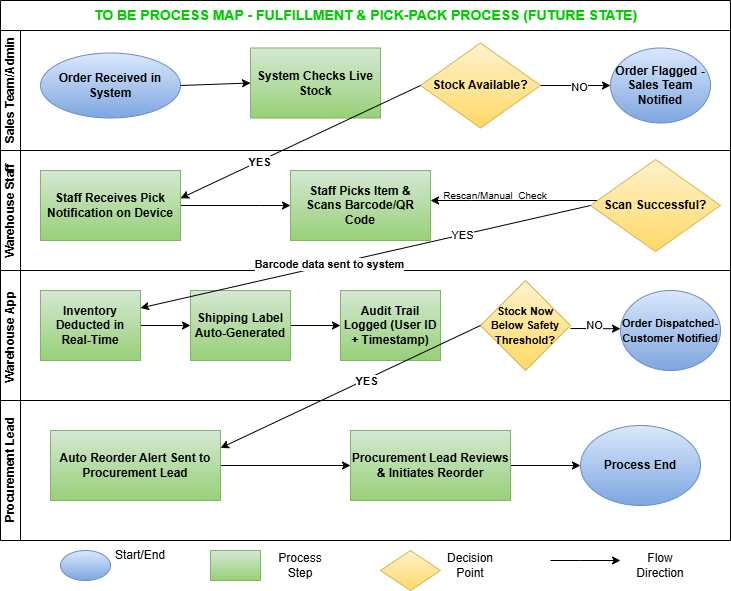

The diagram above was exported from draw.io. Its source (the exported page's mxGraphModel, read from the mxfile embedded in the PNG):
<mxGraphModel dx="1030" dy="562" grid="1" gridSize="10" guides="1" tooltips="1" connect="1" arrows="1" fold="1" page="1" pageScale="1" pageWidth="827" pageHeight="1169" math="0" shadow="0">
  <root>
    <mxCell id="0" />
    <mxCell id="1" parent="0" />
    <mxCell id="CExNTLwew1RWNSC61qxF-1" parent="1" style="swimlane;childLayout=stackLayout;resizeParent=1;resizeParentMax=0;horizontal=1;startSize=30;horizontalStack=0;html=1;align=center;" value="&lt;div style=&quot;&quot;&gt;&lt;span style=&quot;background-color: transparent;&quot;&gt;&lt;font style=&quot;font-size: 14px; color: light-dark(rgb(0, 204, 0), rgb(255, 144, 144));&quot;&gt;TO BE PROCESS MAP - FULFILLMENT &amp;amp; PICK-PACK PROCESS (FUTURE STATE)&lt;/font&gt;&lt;/span&gt;&lt;/div&gt;" vertex="1">
      <mxGeometry height="270" width="730" x="40" y="50" as="geometry" />
    </mxCell>
    <mxCell id="CExNTLwew1RWNSC61qxF-2" parent="CExNTLwew1RWNSC61qxF-1" style="swimlane;startSize=20;horizontal=0;html=1;" value="Sales Team/Admin" vertex="1">
      <mxGeometry height="120" width="730" y="30" as="geometry" />
    </mxCell>
    <mxCell id="Bxej1T2BG7_84QO4RG1f-4" parent="CExNTLwew1RWNSC61qxF-2" style="shape=ellipse;html=1;dashed=0;whiteSpace=wrap;perimeter=ellipsePerimeter;fillColor=#dae8fc;strokeColor=#6c8ebf;gradientColor=#7ea6e0;" value="&lt;b&gt;Order Received in System&lt;/b&gt;" vertex="1">
      <mxGeometry height="65" width="140" x="40" y="22.5" as="geometry" />
    </mxCell>
    <mxCell id="Bxej1T2BG7_84QO4RG1f-6" parent="CExNTLwew1RWNSC61qxF-2" style="rhombus;whiteSpace=wrap;html=1;fillColor=#fff2cc;strokeColor=#d6b656;gradientColor=#ffd966;" value="&lt;b&gt;Stock Available?&lt;/b&gt;" vertex="1">
      <mxGeometry height="85" width="120" x="420" y="12.5" as="geometry" />
    </mxCell>
    <mxCell id="Bxej1T2BG7_84QO4RG1f-21" edge="1" parent="CExNTLwew1RWNSC61qxF-2" source="Bxej1T2BG7_84QO4RG1f-4" style="endArrow=classic;html=1;rounded=0;exitX=1;exitY=0.5;exitDx=0;exitDy=0;entryX=0;entryY=0.5;entryDx=0;entryDy=0;strokeColor=#000000;" target="Bxej1T2BG7_84QO4RG1f-5" value="">
      <mxGeometry height="50" relative="1" width="50" as="geometry">
        <mxPoint x="200" y="65" as="sourcePoint" />
        <mxPoint x="240" y="65" as="targetPoint" />
      </mxGeometry>
    </mxCell>
    <mxCell id="Bxej1T2BG7_84QO4RG1f-31" edge="1" parent="CExNTLwew1RWNSC61qxF-2" source="Bxej1T2BG7_84QO4RG1f-6" style="endArrow=classic;html=1;rounded=0;exitX=1;exitY=0.5;exitDx=0;exitDy=0;entryX=0;entryY=0.5;entryDx=0;entryDy=0;" target="Bxej1T2BG7_84QO4RG1f-59" value="">
      <mxGeometry height="50" relative="1" width="50" as="geometry">
        <mxPoint x="540" y="70" as="sourcePoint" />
        <mxPoint x="590" y="60" as="targetPoint" />
      </mxGeometry>
    </mxCell>
    <mxCell id="Bxej1T2BG7_84QO4RG1f-32" connectable="0" parent="Bxej1T2BG7_84QO4RG1f-31" style="edgeLabel;html=1;align=center;verticalAlign=middle;resizable=0;points=[];" value="NO" vertex="1">
      <mxGeometry relative="1" x="0.0897" y="3" as="geometry">
        <mxPoint y="4" as="offset" />
      </mxGeometry>
    </mxCell>
    <mxCell id="Bxej1T2BG7_84QO4RG1f-5" parent="CExNTLwew1RWNSC61qxF-2" style="rounded=0;whiteSpace=wrap;html=1;fillColor=#d5e8d4;strokeColor=#82b366;gradientColor=#97d077;" value="&lt;b&gt;System Checks Live Stock&lt;/b&gt;" vertex="1">
      <mxGeometry height="70" width="130" x="250" y="17.5" as="geometry" />
    </mxCell>
    <mxCell id="Bxej1T2BG7_84QO4RG1f-59" parent="CExNTLwew1RWNSC61qxF-2" style="shape=ellipse;html=1;dashed=0;whiteSpace=wrap;perimeter=ellipsePerimeter;fillColor=#dae8fc;strokeColor=#6c8ebf;gradientColor=#7ea6e0;" value="&lt;b&gt;Order Flagged - Sales Team Notified&lt;/b&gt;" vertex="1">
      <mxGeometry height="75" width="100" x="610" y="17.5" as="geometry" />
    </mxCell>
    <mxCell id="CExNTLwew1RWNSC61qxF-3" parent="CExNTLwew1RWNSC61qxF-1" style="swimlane;startSize=20;horizontal=0;html=1;" value="Warehouse Staff" vertex="1">
      <mxGeometry height="120" width="730" y="150" as="geometry" />
    </mxCell>
    <mxCell id="Bxej1T2BG7_84QO4RG1f-33" edge="1" parent="CExNTLwew1RWNSC61qxF-3" source="Bxej1T2BG7_84QO4RG1f-7" style="edgeStyle=orthogonalEdgeStyle;rounded=0;orthogonalLoop=1;jettySize=auto;html=1;" target="Bxej1T2BG7_84QO4RG1f-8" value="">
      <mxGeometry relative="1" as="geometry">
        <Array as="points">
          <mxPoint x="260" y="55" />
          <mxPoint x="260" y="55" />
        </Array>
      </mxGeometry>
    </mxCell>
    <mxCell id="Bxej1T2BG7_84QO4RG1f-7" parent="CExNTLwew1RWNSC61qxF-3" style="rounded=0;whiteSpace=wrap;html=1;fillColor=#d5e8d4;strokeColor=#82b366;gradientColor=#97d077;" value="&lt;b&gt;Staff Receives Pick Notification on Device&lt;/b&gt;" vertex="1">
      <mxGeometry height="70" width="140" x="40" y="20" as="geometry" />
    </mxCell>
    <mxCell id="Bxej1T2BG7_84QO4RG1f-8" parent="CExNTLwew1RWNSC61qxF-3" style="rounded=0;whiteSpace=wrap;html=1;fillColor=#d5e8d4;gradientColor=#97d077;strokeColor=#82b366;" value="&lt;b&gt;Staff Picks Item &amp;amp; Scans Barcode/QR Code&lt;/b&gt;" vertex="1">
      <mxGeometry height="70" width="140" x="290" y="20" as="geometry" />
    </mxCell>
    <mxCell id="Bxej1T2BG7_84QO4RG1f-36" edge="1" parent="CExNTLwew1RWNSC61qxF-3" source="Bxej1T2BG7_84QO4RG1f-9" style="edgeStyle=orthogonalEdgeStyle;rounded=0;orthogonalLoop=1;jettySize=auto;html=1;" target="Bxej1T2BG7_84QO4RG1f-8" value="">
      <mxGeometry relative="1" as="geometry">
        <Array as="points">
          <mxPoint x="470" y="50" />
          <mxPoint x="470" y="50" />
        </Array>
      </mxGeometry>
    </mxCell>
    <mxCell id="Bxej1T2BG7_84QO4RG1f-9" parent="CExNTLwew1RWNSC61qxF-3" style="rhombus;whiteSpace=wrap;html=1;fillColor=#fff2cc;strokeColor=#d6b656;gradientColor=#ffd966;" value="&lt;b&gt;Scan Successful?&lt;/b&gt;" vertex="1">
      <mxGeometry height="92" width="130" x="590" y="9" as="geometry" />
    </mxCell>
    <mxCell id="Bxej1T2BG7_84QO4RG1f-23" edge="1" parent="CExNTLwew1RWNSC61qxF-1" source="Bxej1T2BG7_84QO4RG1f-6" style="endArrow=classic;html=1;rounded=0;entryX=1;entryY=0.397;entryDx=0;entryDy=0;entryPerimeter=0;exitX=0;exitY=0.5;exitDx=0;exitDy=0;" target="Bxej1T2BG7_84QO4RG1f-7" value="">
      <mxGeometry height="50" relative="1" width="50" as="geometry">
        <mxPoint x="490" y="160" as="sourcePoint" />
        <mxPoint x="540" y="110" as="targetPoint" />
      </mxGeometry>
    </mxCell>
    <mxCell id="Bxej1T2BG7_84QO4RG1f-24" connectable="0" parent="Bxej1T2BG7_84QO4RG1f-23" style="edgeLabel;html=1;align=center;verticalAlign=middle;resizable=0;points=[];" value="&lt;b&gt;YES&lt;/b&gt;" vertex="1">
      <mxGeometry relative="1" x="0.3415" y="1" as="geometry">
        <mxPoint x="-1" as="offset" />
      </mxGeometry>
    </mxCell>
    <mxCell id="CExNTLwew1RWNSC61qxF-4" parent="1" style="swimlane;startSize=20;horizontal=0;html=1;" value="Warehouse App&amp;nbsp;" vertex="1">
      <mxGeometry height="130" width="730" x="40" y="320" as="geometry" />
    </mxCell>
    <mxCell id="Bxej1T2BG7_84QO4RG1f-43" edge="1" parent="CExNTLwew1RWNSC61qxF-4" source="Bxej1T2BG7_84QO4RG1f-10" style="edgeStyle=orthogonalEdgeStyle;rounded=0;orthogonalLoop=1;jettySize=auto;html=1;" target="Bxej1T2BG7_84QO4RG1f-11" value="">
      <mxGeometry relative="1" as="geometry" />
    </mxCell>
    <mxCell id="Bxej1T2BG7_84QO4RG1f-10" parent="CExNTLwew1RWNSC61qxF-4" style="rounded=0;whiteSpace=wrap;html=1;fillColor=#d5e8d4;gradientColor=#97d077;strokeColor=#82b366;" value="&lt;b&gt;Inventory Deducted in Real-Time&lt;/b&gt;" vertex="1">
      <mxGeometry height="70" width="100" x="40" y="20" as="geometry" />
    </mxCell>
    <mxCell id="Bxej1T2BG7_84QO4RG1f-45" edge="1" parent="CExNTLwew1RWNSC61qxF-4" source="Bxej1T2BG7_84QO4RG1f-11" style="edgeStyle=orthogonalEdgeStyle;rounded=0;orthogonalLoop=1;jettySize=auto;html=1;" target="Bxej1T2BG7_84QO4RG1f-12" value="">
      <mxGeometry relative="1" as="geometry" />
    </mxCell>
    <mxCell id="Bxej1T2BG7_84QO4RG1f-11" parent="CExNTLwew1RWNSC61qxF-4" style="rounded=0;whiteSpace=wrap;html=1;fillColor=#d5e8d4;gradientColor=#97d077;strokeColor=#82b366;" value="&lt;b&gt;Shipping Label Auto-Generated&lt;/b&gt;" vertex="1">
      <mxGeometry height="70" width="100" x="190" y="20" as="geometry" />
    </mxCell>
    <mxCell id="Bxej1T2BG7_84QO4RG1f-12" parent="CExNTLwew1RWNSC61qxF-4" style="rounded=0;whiteSpace=wrap;html=1;fillColor=#d5e8d4;gradientColor=#97d077;strokeColor=#82b366;" value="&lt;b&gt;Audit Trail Logged (User ID + Timestamp)&lt;/b&gt;" vertex="1">
      <mxGeometry height="70" width="100" x="340" y="20" as="geometry" />
    </mxCell>
    <mxCell id="Bxej1T2BG7_84QO4RG1f-13" parent="CExNTLwew1RWNSC61qxF-4" style="rhombus;whiteSpace=wrap;html=1;fillColor=#fff2cc;strokeColor=#d6b656;gradientColor=#ffd966;" value="&lt;font style=&quot;font-size: 11px;&quot;&gt;&lt;b&gt;Stock Now Below Safety Threshold?&lt;/b&gt;&lt;/font&gt;" vertex="1">
      <mxGeometry height="90" width="90" x="480" y="10" as="geometry" />
    </mxCell>
    <mxCell id="Bxej1T2BG7_84QO4RG1f-53" edge="1" parent="CExNTLwew1RWNSC61qxF-4" style="endArrow=classic;html=1;rounded=0;" value="">
      <mxGeometry height="50" relative="1" width="50" as="geometry">
        <mxPoint x="570" y="58" as="sourcePoint" />
        <mxPoint x="620" y="58.23" as="targetPoint" />
      </mxGeometry>
    </mxCell>
    <mxCell id="Bxej1T2BG7_84QO4RG1f-72" connectable="0" parent="Bxej1T2BG7_84QO4RG1f-53" style="edgeLabel;html=1;align=center;verticalAlign=middle;resizable=0;points=[];" value="NO" vertex="1">
      <mxGeometry relative="1" x="-0.0728" y="4" as="geometry">
        <mxPoint as="offset" />
      </mxGeometry>
    </mxCell>
    <mxCell id="Bxej1T2BG7_84QO4RG1f-60" parent="CExNTLwew1RWNSC61qxF-4" style="shape=ellipse;html=1;dashed=0;whiteSpace=wrap;perimeter=ellipsePerimeter;fillColor=#dae8fc;gradientColor=#7ea6e0;strokeColor=#6c8ebf;" value="&lt;font style=&quot;font-size: 11px;&quot;&gt;&lt;b&gt;Order Dispatched-Customer Notified&lt;/b&gt;&lt;/font&gt;" vertex="1">
      <mxGeometry height="80" width="100" x="620" y="20" as="geometry" />
    </mxCell>
    <mxCell id="Bxej1T2BG7_84QO4RG1f-1" parent="1" style="swimlane;startSize=20;horizontal=0;html=1;" value="Procurement Lead" vertex="1">
      <mxGeometry height="140" width="730" x="40" y="450" as="geometry" />
    </mxCell>
    <mxCell id="Bxej1T2BG7_84QO4RG1f-63" edge="1" parent="Bxej1T2BG7_84QO4RG1f-1" source="Bxej1T2BG7_84QO4RG1f-14" style="edgeStyle=orthogonalEdgeStyle;rounded=0;orthogonalLoop=1;jettySize=auto;html=1;">
      <mxGeometry relative="1" as="geometry">
        <mxPoint x="350" y="65" as="targetPoint" />
      </mxGeometry>
    </mxCell>
    <mxCell id="Bxej1T2BG7_84QO4RG1f-14" parent="Bxej1T2BG7_84QO4RG1f-1" style="rounded=0;whiteSpace=wrap;html=1;fillColor=#d5e8d4;gradientColor=#97d077;strokeColor=#82b366;" value="&lt;b&gt;Auto Reorder Alert Sent to Procurement Lead&lt;/b&gt;" vertex="1">
      <mxGeometry height="70" width="170" x="50" y="30" as="geometry" />
    </mxCell>
    <mxCell id="Bxej1T2BG7_84QO4RG1f-76" edge="1" parent="Bxej1T2BG7_84QO4RG1f-1" source="Bxej1T2BG7_84QO4RG1f-74" style="edgeStyle=orthogonalEdgeStyle;rounded=0;orthogonalLoop=1;jettySize=auto;html=1;" target="Bxej1T2BG7_84QO4RG1f-75" value="">
      <mxGeometry relative="1" as="geometry" />
    </mxCell>
    <mxCell id="Bxej1T2BG7_84QO4RG1f-74" parent="Bxej1T2BG7_84QO4RG1f-1" style="rounded=0;whiteSpace=wrap;html=1;fillColor=#d5e8d4;gradientColor=#97d077;strokeColor=#82b366;" value="&lt;b&gt;Procurement Lead Reviews &amp;amp; Initiates Reorder&lt;/b&gt;" vertex="1">
      <mxGeometry height="70" width="160" x="350" y="30" as="geometry" />
    </mxCell>
    <mxCell id="Bxej1T2BG7_84QO4RG1f-75" parent="Bxej1T2BG7_84QO4RG1f-1" style="ellipse;whiteSpace=wrap;html=1;fillColor=#dae8fc;gradientColor=#7ea6e0;strokeColor=#6c8ebf;" value="&lt;b&gt;Process End&lt;/b&gt;" vertex="1">
      <mxGeometry height="80" width="120" x="580" y="25" as="geometry" />
    </mxCell>
    <mxCell id="Bxej1T2BG7_84QO4RG1f-35" edge="1" parent="1" source="Bxej1T2BG7_84QO4RG1f-9" style="endArrow=classic;html=1;rounded=0;entryX=1;entryY=0.25;entryDx=0;entryDy=0;exitX=0;exitY=0.5;exitDx=0;exitDy=0;" target="Bxej1T2BG7_84QO4RG1f-10" value="">
      <mxGeometry height="50" relative="1" width="50" as="geometry">
        <mxPoint x="490" y="300" as="sourcePoint" />
        <mxPoint x="540" y="250" as="targetPoint" />
      </mxGeometry>
    </mxCell>
    <mxCell id="Bxej1T2BG7_84QO4RG1f-57" connectable="0" parent="Bxej1T2BG7_84QO4RG1f-35" style="edgeLabel;html=1;align=center;verticalAlign=middle;resizable=0;points=[];" value="&lt;b&gt;Barcode data sent to system&lt;/b&gt;" vertex="1">
      <mxGeometry relative="1" x="0.1629" y="-1" as="geometry">
        <mxPoint as="offset" />
      </mxGeometry>
    </mxCell>
    <mxCell id="Bxej1T2BG7_84QO4RG1f-73" connectable="0" parent="Bxej1T2BG7_84QO4RG1f-35" style="edgeLabel;html=1;align=center;verticalAlign=middle;resizable=0;points=[];" value="YES" vertex="1">
      <mxGeometry relative="1" x="-0.4271" as="geometry">
        <mxPoint as="offset" />
      </mxGeometry>
    </mxCell>
    <mxCell id="Bxej1T2BG7_84QO4RG1f-38" parent="1" style="text;html=1;whiteSpace=wrap;strokeColor=none;fillColor=none;align=center;verticalAlign=middle;rounded=0;" value="&lt;div style=&quot;text-align: justify;&quot;&gt;&lt;span style=&quot;background-color: transparent; color: light-dark(rgb(0, 0, 0), rgb(255, 255, 255));&quot;&gt;&lt;font style=&quot;font-size: 10px;&quot;&gt;Rescan/Manual&amp;nbsp; Check&lt;/font&gt;&lt;/span&gt;&lt;/div&gt;" vertex="1">
      <mxGeometry height="30" width="110" x="480" y="230" as="geometry" />
    </mxCell>
    <mxCell id="Bxej1T2BG7_84QO4RG1f-48" edge="1" parent="1" source="Bxej1T2BG7_84QO4RG1f-13" style="endArrow=classic;html=1;rounded=0;entryX=1;entryY=0.25;entryDx=0;entryDy=0;exitX=0;exitY=0.5;exitDx=0;exitDy=0;" target="Bxej1T2BG7_84QO4RG1f-14" value="">
      <mxGeometry height="50" relative="1" width="50" as="geometry">
        <mxPoint x="550" y="430" as="sourcePoint" />
        <mxPoint x="600" y="380" as="targetPoint" />
      </mxGeometry>
    </mxCell>
    <mxCell id="Bxej1T2BG7_84QO4RG1f-54" connectable="0" parent="Bxej1T2BG7_84QO4RG1f-48" style="edgeLabel;html=1;align=center;verticalAlign=middle;resizable=0;points=[];" value="&lt;b&gt;YES&lt;/b&gt;" vertex="1">
      <mxGeometry relative="1" x="-0.1178" y="1" as="geometry">
        <mxPoint as="offset" />
      </mxGeometry>
    </mxCell>
    <mxCell id="Bxej1T2BG7_84QO4RG1f-64" parent="1" style="shape=ellipse;html=1;dashed=0;whiteSpace=wrap;perimeter=ellipsePerimeter;fillColor=#dae8fc;gradientColor=#7ea6e0;strokeColor=#6c8ebf;" value="" vertex="1">
      <mxGeometry height="30" width="50" x="100" y="600" as="geometry" />
    </mxCell>
    <mxCell id="Bxej1T2BG7_84QO4RG1f-65" parent="1" style="text;html=1;whiteSpace=wrap;strokeColor=none;fillColor=none;align=center;verticalAlign=middle;rounded=0;" value="Start/End" vertex="1">
      <mxGeometry height="30" width="60" x="150" y="590" as="geometry" />
    </mxCell>
    <mxCell id="Bxej1T2BG7_84QO4RG1f-66" parent="1" style="rounded=0;whiteSpace=wrap;html=1;fillColor=#d5e8d4;gradientColor=#97d077;strokeColor=#82b366;" value="" vertex="1">
      <mxGeometry height="30" width="50" x="250" y="600" as="geometry" />
    </mxCell>
    <mxCell id="Bxej1T2BG7_84QO4RG1f-67" parent="1" style="text;html=1;whiteSpace=wrap;strokeColor=none;fillColor=none;align=center;verticalAlign=middle;rounded=0;" value="Process Step" vertex="1">
      <mxGeometry height="30" width="60" x="310" y="600" as="geometry" />
    </mxCell>
    <mxCell id="Bxej1T2BG7_84QO4RG1f-68" parent="1" style="rhombus;whiteSpace=wrap;html=1;fillColor=#fff2cc;gradientColor=#ffd966;strokeColor=#d6b656;" value="" vertex="1">
      <mxGeometry height="40" width="60" x="420" y="600" as="geometry" />
    </mxCell>
    <mxCell id="Bxej1T2BG7_84QO4RG1f-69" parent="1" style="text;html=1;whiteSpace=wrap;strokeColor=none;fillColor=none;align=center;verticalAlign=middle;rounded=0;" value="Decision Point" vertex="1">
      <mxGeometry height="30" width="60" x="480" y="600" as="geometry" />
    </mxCell>
    <mxCell id="Bxej1T2BG7_84QO4RG1f-70" edge="1" parent="1" style="endArrow=classic;html=1;rounded=0;" value="">
      <mxGeometry height="50" relative="1" width="50" as="geometry">
        <Array as="points">
          <mxPoint x="620" y="610" />
        </Array>
        <mxPoint x="590" y="610" as="sourcePoint" />
        <mxPoint x="660" y="610" as="targetPoint" />
      </mxGeometry>
    </mxCell>
    <mxCell id="Bxej1T2BG7_84QO4RG1f-71" parent="1" style="text;html=1;whiteSpace=wrap;strokeColor=none;fillColor=none;align=center;verticalAlign=middle;rounded=0;" value="Flow Direction" vertex="1">
      <mxGeometry height="30" width="60" x="670" y="600" as="geometry" />
    </mxCell>
  </root>
</mxGraphModel>